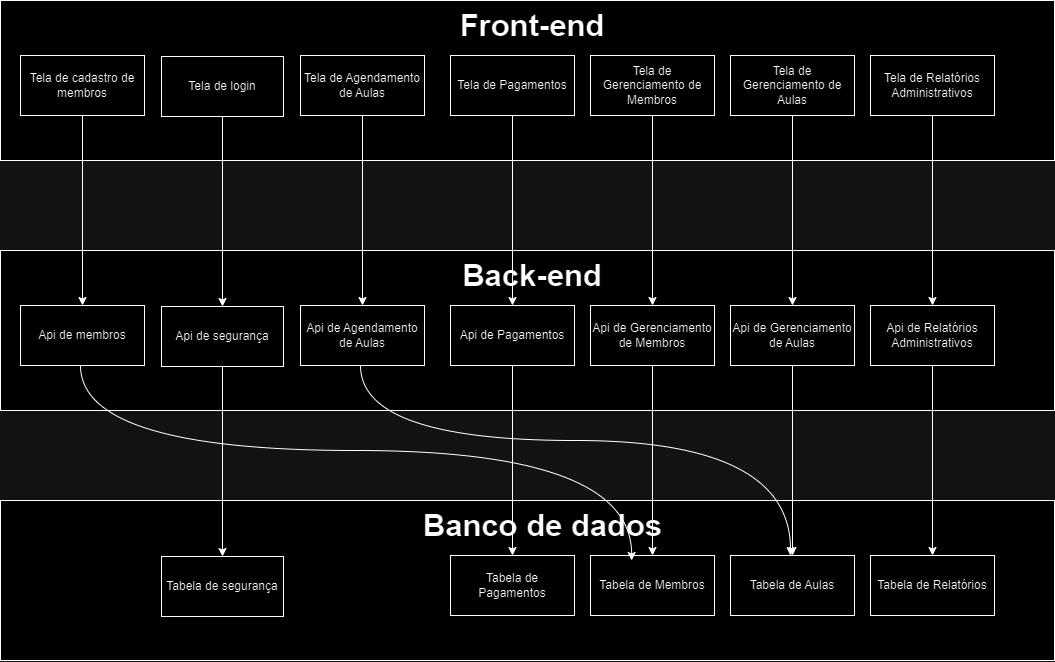

The diagram above was exported from draw.io. Its source (the exported page's mxGraphModel, read from the mxfile embedded in the PNG):
<mxGraphModel dx="2514" dy="1240" grid="1" gridSize="10" guides="1" tooltips="1" connect="1" arrows="1" fold="1" page="1" pageScale="1" pageWidth="827" pageHeight="1169" math="0" shadow="0">
  <root>
    <mxCell id="0" />
    <mxCell id="1" parent="0" />
    <mxCell id="cOgM_hz-3WQ9Cmh_MWwM-1" value="" style="rounded=0;whiteSpace=wrap;html=1;" vertex="1" parent="1">
      <mxGeometry x="350" y="30" width="1054" height="160" as="geometry" />
    </mxCell>
    <mxCell id="cOgM_hz-3WQ9Cmh_MWwM-2" value="Tela de cadastro de membros" style="rounded=0;whiteSpace=wrap;html=1;" vertex="1" parent="1">
      <mxGeometry x="370" y="85" width="124" height="60" as="geometry" />
    </mxCell>
    <mxCell id="cOgM_hz-3WQ9Cmh_MWwM-4" value="Tela de Agendamento de Aulas" style="rounded=0;whiteSpace=wrap;html=1;" vertex="1" parent="1">
      <mxGeometry x="650" y="85" width="124" height="60" as="geometry" />
    </mxCell>
    <mxCell id="cOgM_hz-3WQ9Cmh_MWwM-5" value="Tela de Pagamentos" style="rounded=0;whiteSpace=wrap;html=1;" vertex="1" parent="1">
      <mxGeometry x="800" y="85" width="124" height="60" as="geometry" />
    </mxCell>
    <mxCell id="cOgM_hz-3WQ9Cmh_MWwM-6" value="Tela de Gerenciamento de Membros" style="rounded=0;whiteSpace=wrap;html=1;" vertex="1" parent="1">
      <mxGeometry x="940" y="85" width="124" height="60" as="geometry" />
    </mxCell>
    <mxCell id="cOgM_hz-3WQ9Cmh_MWwM-7" value="Tela de Gerenciamento de Aulas" style="rounded=0;whiteSpace=wrap;html=1;" vertex="1" parent="1">
      <mxGeometry x="1080" y="85" width="124" height="60" as="geometry" />
    </mxCell>
    <mxCell id="cOgM_hz-3WQ9Cmh_MWwM-8" value="Tela de Relatórios Administrativos" style="rounded=0;whiteSpace=wrap;html=1;" vertex="1" parent="1">
      <mxGeometry x="1220" y="85" width="124" height="60" as="geometry" />
    </mxCell>
    <mxCell id="cOgM_hz-3WQ9Cmh_MWwM-9" value="&lt;b&gt;&lt;font style=&quot;font-size: 31px;&quot;&gt;Front-end&lt;/font&gt;&lt;/b&gt;" style="text;html=1;align=center;verticalAlign=middle;whiteSpace=wrap;rounded=0;" vertex="1" parent="1">
      <mxGeometry x="780" y="40" width="204" height="30" as="geometry" />
    </mxCell>
    <mxCell id="cOgM_hz-3WQ9Cmh_MWwM-10" value="" style="rounded=0;whiteSpace=wrap;html=1;" vertex="1" parent="1">
      <mxGeometry x="350" y="280" width="1054" height="160" as="geometry" />
    </mxCell>
    <mxCell id="cOgM_hz-3WQ9Cmh_MWwM-11" value="Api de membros" style="rounded=0;whiteSpace=wrap;html=1;" vertex="1" parent="1">
      <mxGeometry x="370" y="335" width="124" height="60" as="geometry" />
    </mxCell>
    <mxCell id="cOgM_hz-3WQ9Cmh_MWwM-13" value="Api&amp;nbsp;de Agendamento de Aulas" style="rounded=0;whiteSpace=wrap;html=1;" vertex="1" parent="1">
      <mxGeometry x="650" y="335" width="124" height="60" as="geometry" />
    </mxCell>
    <mxCell id="cOgM_hz-3WQ9Cmh_MWwM-14" value="Api&amp;nbsp;de Pagamentos" style="rounded=0;whiteSpace=wrap;html=1;" vertex="1" parent="1">
      <mxGeometry x="800" y="335" width="124" height="60" as="geometry" />
    </mxCell>
    <mxCell id="cOgM_hz-3WQ9Cmh_MWwM-15" value="Api&amp;nbsp;de Gerenciamento de Membros" style="rounded=0;whiteSpace=wrap;html=1;" vertex="1" parent="1">
      <mxGeometry x="940" y="335" width="124" height="60" as="geometry" />
    </mxCell>
    <mxCell id="cOgM_hz-3WQ9Cmh_MWwM-16" value="Api&amp;nbsp;de Gerenciamento de Aulas" style="rounded=0;whiteSpace=wrap;html=1;" vertex="1" parent="1">
      <mxGeometry x="1080" y="335" width="124" height="60" as="geometry" />
    </mxCell>
    <mxCell id="cOgM_hz-3WQ9Cmh_MWwM-17" value="Api&amp;nbsp;de Relatórios Administrativos" style="rounded=0;whiteSpace=wrap;html=1;" vertex="1" parent="1">
      <mxGeometry x="1220" y="335" width="124" height="60" as="geometry" />
    </mxCell>
    <mxCell id="cOgM_hz-3WQ9Cmh_MWwM-18" value="&lt;b&gt;&lt;font style=&quot;font-size: 31px;&quot;&gt;Back-end&lt;/font&gt;&lt;/b&gt;" style="text;html=1;align=center;verticalAlign=middle;whiteSpace=wrap;rounded=0;" vertex="1" parent="1">
      <mxGeometry x="780" y="290" width="204" height="30" as="geometry" />
    </mxCell>
    <mxCell id="cOgM_hz-3WQ9Cmh_MWwM-19" style="edgeStyle=orthogonalEdgeStyle;rounded=0;orthogonalLoop=1;jettySize=auto;html=1;" edge="1" parent="1" source="cOgM_hz-3WQ9Cmh_MWwM-2" target="cOgM_hz-3WQ9Cmh_MWwM-11">
      <mxGeometry relative="1" as="geometry" />
    </mxCell>
    <mxCell id="cOgM_hz-3WQ9Cmh_MWwM-21" style="edgeStyle=orthogonalEdgeStyle;rounded=0;orthogonalLoop=1;jettySize=auto;html=1;entryX=0.5;entryY=0;entryDx=0;entryDy=0;" edge="1" parent="1" source="cOgM_hz-3WQ9Cmh_MWwM-4" target="cOgM_hz-3WQ9Cmh_MWwM-13">
      <mxGeometry relative="1" as="geometry" />
    </mxCell>
    <mxCell id="cOgM_hz-3WQ9Cmh_MWwM-22" style="edgeStyle=orthogonalEdgeStyle;rounded=0;orthogonalLoop=1;jettySize=auto;html=1;entryX=0.5;entryY=0;entryDx=0;entryDy=0;" edge="1" parent="1" source="cOgM_hz-3WQ9Cmh_MWwM-5" target="cOgM_hz-3WQ9Cmh_MWwM-14">
      <mxGeometry relative="1" as="geometry" />
    </mxCell>
    <mxCell id="cOgM_hz-3WQ9Cmh_MWwM-23" style="edgeStyle=orthogonalEdgeStyle;rounded=0;orthogonalLoop=1;jettySize=auto;html=1;" edge="1" parent="1" source="cOgM_hz-3WQ9Cmh_MWwM-6" target="cOgM_hz-3WQ9Cmh_MWwM-15">
      <mxGeometry relative="1" as="geometry" />
    </mxCell>
    <mxCell id="cOgM_hz-3WQ9Cmh_MWwM-24" style="edgeStyle=orthogonalEdgeStyle;rounded=0;orthogonalLoop=1;jettySize=auto;html=1;entryX=0.5;entryY=0;entryDx=0;entryDy=0;" edge="1" parent="1" source="cOgM_hz-3WQ9Cmh_MWwM-7" target="cOgM_hz-3WQ9Cmh_MWwM-16">
      <mxGeometry relative="1" as="geometry" />
    </mxCell>
    <mxCell id="cOgM_hz-3WQ9Cmh_MWwM-25" style="edgeStyle=orthogonalEdgeStyle;rounded=0;orthogonalLoop=1;jettySize=auto;html=1;entryX=0.5;entryY=0;entryDx=0;entryDy=0;" edge="1" parent="1" source="cOgM_hz-3WQ9Cmh_MWwM-8" target="cOgM_hz-3WQ9Cmh_MWwM-17">
      <mxGeometry relative="1" as="geometry" />
    </mxCell>
    <mxCell id="cOgM_hz-3WQ9Cmh_MWwM-27" value="Tela de login" style="rounded=0;whiteSpace=wrap;html=1;" vertex="1" parent="1">
      <mxGeometry x="511" y="86" width="122" height="60" as="geometry" />
    </mxCell>
    <mxCell id="cOgM_hz-3WQ9Cmh_MWwM-28" value="Api de segurança" style="rounded=0;whiteSpace=wrap;html=1;" vertex="1" parent="1">
      <mxGeometry x="511" y="336" width="122" height="60" as="geometry" />
    </mxCell>
    <mxCell id="cOgM_hz-3WQ9Cmh_MWwM-29" style="edgeStyle=orthogonalEdgeStyle;rounded=0;orthogonalLoop=1;jettySize=auto;html=1;entryX=0.5;entryY=0;entryDx=0;entryDy=0;" edge="1" source="cOgM_hz-3WQ9Cmh_MWwM-27" target="cOgM_hz-3WQ9Cmh_MWwM-28" parent="1">
      <mxGeometry relative="1" as="geometry" />
    </mxCell>
    <mxCell id="cOgM_hz-3WQ9Cmh_MWwM-30" value="" style="rounded=0;whiteSpace=wrap;html=1;" vertex="1" parent="1">
      <mxGeometry x="350" y="530" width="1054" height="160" as="geometry" />
    </mxCell>
    <mxCell id="cOgM_hz-3WQ9Cmh_MWwM-33" value="Tabela&amp;nbsp;de Pagamentos" style="rounded=0;whiteSpace=wrap;html=1;" vertex="1" parent="1">
      <mxGeometry x="800" y="585" width="124" height="60" as="geometry" />
    </mxCell>
    <mxCell id="cOgM_hz-3WQ9Cmh_MWwM-34" value="Tabela&amp;nbsp;de Membros" style="rounded=0;whiteSpace=wrap;html=1;" vertex="1" parent="1">
      <mxGeometry x="940" y="585" width="124" height="60" as="geometry" />
    </mxCell>
    <mxCell id="cOgM_hz-3WQ9Cmh_MWwM-35" value="Tabela de Aulas" style="rounded=0;whiteSpace=wrap;html=1;" vertex="1" parent="1">
      <mxGeometry x="1080" y="585" width="124" height="60" as="geometry" />
    </mxCell>
    <mxCell id="cOgM_hz-3WQ9Cmh_MWwM-36" value="Tabela&amp;nbsp;de Relatórios" style="rounded=0;whiteSpace=wrap;html=1;" vertex="1" parent="1">
      <mxGeometry x="1220" y="585" width="124" height="60" as="geometry" />
    </mxCell>
    <mxCell id="cOgM_hz-3WQ9Cmh_MWwM-37" value="&lt;b&gt;&lt;font style=&quot;font-size: 31px;&quot;&gt;Banco de dados&lt;/font&gt;&lt;/b&gt;" style="text;html=1;align=center;verticalAlign=middle;whiteSpace=wrap;rounded=0;" vertex="1" parent="1">
      <mxGeometry x="767.5" y="540" width="249" height="30" as="geometry" />
    </mxCell>
    <mxCell id="cOgM_hz-3WQ9Cmh_MWwM-38" value="Tabela&amp;nbsp;de segurança" style="rounded=0;whiteSpace=wrap;html=1;" vertex="1" parent="1">
      <mxGeometry x="511" y="586" width="122" height="60" as="geometry" />
    </mxCell>
    <mxCell id="cOgM_hz-3WQ9Cmh_MWwM-42" style="edgeStyle=orthogonalEdgeStyle;rounded=0;orthogonalLoop=1;jettySize=auto;html=1;curved=1;" edge="1" parent="1" source="cOgM_hz-3WQ9Cmh_MWwM-11">
      <mxGeometry relative="1" as="geometry">
        <mxPoint x="980" y="590" as="targetPoint" />
        <Array as="points">
          <mxPoint x="430" y="480" />
          <mxPoint x="981" y="480" />
          <mxPoint x="981" y="590" />
        </Array>
      </mxGeometry>
    </mxCell>
    <mxCell id="cOgM_hz-3WQ9Cmh_MWwM-43" style="edgeStyle=orthogonalEdgeStyle;rounded=0;orthogonalLoop=1;jettySize=auto;html=1;entryX=0.5;entryY=0;entryDx=0;entryDy=0;" edge="1" parent="1" source="cOgM_hz-3WQ9Cmh_MWwM-14" target="cOgM_hz-3WQ9Cmh_MWwM-33">
      <mxGeometry relative="1" as="geometry" />
    </mxCell>
    <mxCell id="cOgM_hz-3WQ9Cmh_MWwM-41" style="edgeStyle=orthogonalEdgeStyle;rounded=0;orthogonalLoop=1;jettySize=auto;html=1;" edge="1" parent="1" source="cOgM_hz-3WQ9Cmh_MWwM-15" target="cOgM_hz-3WQ9Cmh_MWwM-34">
      <mxGeometry relative="1" as="geometry" />
    </mxCell>
    <mxCell id="cOgM_hz-3WQ9Cmh_MWwM-40" style="edgeStyle=orthogonalEdgeStyle;rounded=0;orthogonalLoop=1;jettySize=auto;html=1;entryX=0.5;entryY=0;entryDx=0;entryDy=0;" edge="1" parent="1" source="cOgM_hz-3WQ9Cmh_MWwM-16" target="cOgM_hz-3WQ9Cmh_MWwM-35">
      <mxGeometry relative="1" as="geometry" />
    </mxCell>
    <mxCell id="cOgM_hz-3WQ9Cmh_MWwM-39" style="edgeStyle=orthogonalEdgeStyle;rounded=0;orthogonalLoop=1;jettySize=auto;html=1;" edge="1" parent="1" source="cOgM_hz-3WQ9Cmh_MWwM-17" target="cOgM_hz-3WQ9Cmh_MWwM-36">
      <mxGeometry relative="1" as="geometry" />
    </mxCell>
    <mxCell id="cOgM_hz-3WQ9Cmh_MWwM-45" style="edgeStyle=orthogonalEdgeStyle;rounded=0;orthogonalLoop=1;jettySize=auto;html=1;" edge="1" parent="1" source="cOgM_hz-3WQ9Cmh_MWwM-28" target="cOgM_hz-3WQ9Cmh_MWwM-38">
      <mxGeometry relative="1" as="geometry" />
    </mxCell>
    <mxCell id="cOgM_hz-3WQ9Cmh_MWwM-47" style="edgeStyle=orthogonalEdgeStyle;rounded=0;orthogonalLoop=1;jettySize=auto;html=1;entryX=0.5;entryY=0;entryDx=0;entryDy=0;curved=1;" edge="1" parent="1" source="cOgM_hz-3WQ9Cmh_MWwM-13" target="cOgM_hz-3WQ9Cmh_MWwM-35">
      <mxGeometry relative="1" as="geometry">
        <Array as="points">
          <mxPoint x="710" y="470" />
          <mxPoint x="1140" y="470" />
        </Array>
      </mxGeometry>
    </mxCell>
  </root>
</mxGraphModel>